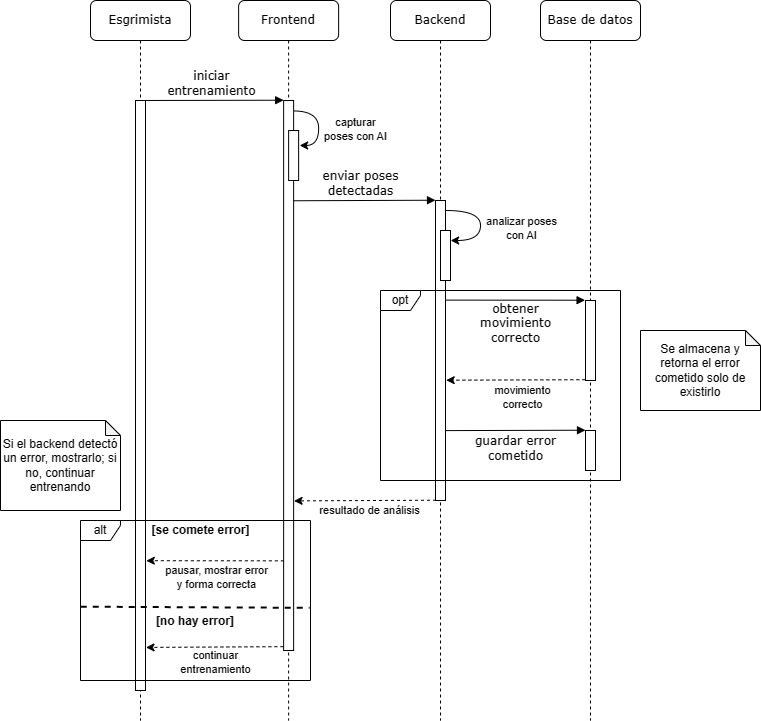

The diagram above was exported from draw.io. Its source (the exported page's mxGraphModel, read from the mxfile embedded in the PNG):
<mxGraphModel dx="2659" dy="1066" grid="1" gridSize="10" guides="1" tooltips="1" connect="1" arrows="1" fold="1" page="1" pageScale="1" pageWidth="850" pageHeight="1100" math="0" shadow="0">
  <root>
    <mxCell id="0" />
    <mxCell id="1" parent="0" />
    <mxCell id="2" value="Backend" style="shape=umlLifeline;perimeter=lifelinePerimeter;whiteSpace=wrap;html=1;container=1;collapsible=0;recursiveResize=0;outlineConnect=0;rounded=1;shadow=0;comic=0;labelBackgroundColor=none;strokeWidth=1;fontFamily=Verdana;fontSize=12;align=center;" vertex="1" parent="1">
      <mxGeometry x="50" y="180" width="100" height="720" as="geometry" />
    </mxCell>
    <mxCell id="3" value="" style="html=1;points=[];perimeter=orthogonalPerimeter;rounded=0;shadow=0;comic=0;labelBackgroundColor=none;strokeWidth=1;fontFamily=Verdana;fontSize=12;align=center;" vertex="1" parent="2">
      <mxGeometry x="45" y="200" width="10" height="300" as="geometry" />
    </mxCell>
    <mxCell id="4" value="" style="html=1;points=[];perimeter=orthogonalPerimeter;rounded=0;shadow=0;comic=0;labelBackgroundColor=none;strokeWidth=1;fontFamily=Verdana;fontSize=12;align=center;" vertex="1" parent="2">
      <mxGeometry x="50" y="230" width="10" height="50" as="geometry" />
    </mxCell>
    <mxCell id="5" value="" style="endArrow=classic;html=1;rounded=0;entryX=1.019;entryY=0.192;entryDx=0;entryDy=0;entryPerimeter=0;edgeStyle=orthogonalEdgeStyle;curved=1;" edge="1" parent="2" target="4">
      <mxGeometry width="50" height="50" relative="1" as="geometry">
        <mxPoint x="55" y="210" as="sourcePoint" />
        <mxPoint x="116" y="245" as="targetPoint" />
        <Array as="points">
          <mxPoint x="90" y="210" />
          <mxPoint x="90" y="240" />
          <mxPoint x="60" y="240" />
        </Array>
      </mxGeometry>
    </mxCell>
    <mxCell id="6" value="analizar poses &lt;br&gt;con AI" style="edgeLabel;html=1;align=center;verticalAlign=middle;resizable=0;points=[];" vertex="1" connectable="0" parent="5">
      <mxGeometry x="0.1566" y="2" relative="1" as="geometry">
        <mxPoint x="38" y="-3" as="offset" />
      </mxGeometry>
    </mxCell>
    <mxCell id="7" value="Base de datos" style="shape=umlLifeline;perimeter=lifelinePerimeter;whiteSpace=wrap;html=1;container=1;collapsible=0;recursiveResize=0;outlineConnect=0;rounded=1;shadow=0;comic=0;labelBackgroundColor=none;strokeWidth=1;fontFamily=Verdana;fontSize=12;align=center;" vertex="1" parent="1">
      <mxGeometry x="200" y="180" width="100" height="720" as="geometry" />
    </mxCell>
    <mxCell id="8" value="obtener &lt;br&gt;movimiento &lt;br&gt;correcto" style="html=1;verticalAlign=bottom;endArrow=block;labelBackgroundColor=none;fontFamily=Verdana;fontSize=12;edgeStyle=elbowEdgeStyle;elbow=vertical;entryX=-0.042;entryY=0.002;entryDx=0;entryDy=0;entryPerimeter=0;spacingTop=0;spacing=-5;exitX=0.994;exitY=0.332;exitDx=0;exitDy=0;exitPerimeter=0;" edge="1" parent="7" source="3">
      <mxGeometry x="0.0021" y="-40" relative="1" as="geometry">
        <mxPoint x="-85" y="300.28571428571433" as="sourcePoint" />
        <mxPoint x="44.57999999999993" y="300.1" as="targetPoint" />
        <mxPoint as="offset" />
      </mxGeometry>
    </mxCell>
    <mxCell id="9" value="" style="html=1;points=[];perimeter=orthogonalPerimeter;rounded=0;shadow=0;comic=0;labelBackgroundColor=none;strokeWidth=1;fontFamily=Verdana;fontSize=12;align=center;" vertex="1" parent="7">
      <mxGeometry x="45" y="300" width="10" height="80" as="geometry" />
    </mxCell>
    <mxCell id="10" value="guardar error &lt;br&gt;cometido" style="html=1;verticalAlign=bottom;endArrow=block;labelBackgroundColor=none;fontFamily=Verdana;fontSize=12;edgeStyle=elbowEdgeStyle;elbow=vertical;entryX=-0.042;entryY=0.002;entryDx=0;entryDy=0;entryPerimeter=0;spacingTop=0;spacing=-3;exitX=1.038;exitY=0.767;exitDx=0;exitDy=0;exitPerimeter=0;" edge="1" parent="7" source="3">
      <mxGeometry x="-0.0018" y="-30" relative="1" as="geometry">
        <mxPoint x="-84.57999999999998" y="430.1857142857143" as="sourcePoint" />
        <mxPoint x="44.999999999999886" y="430" as="targetPoint" />
        <mxPoint as="offset" />
      </mxGeometry>
    </mxCell>
    <mxCell id="11" value="" style="html=1;points=[];perimeter=orthogonalPerimeter;rounded=0;shadow=0;comic=0;labelBackgroundColor=none;strokeWidth=1;fontFamily=Verdana;fontSize=12;align=center;" vertex="1" parent="7">
      <mxGeometry x="45" y="430" width="10" height="40" as="geometry" />
    </mxCell>
    <mxCell id="12" value="Esgrimista" style="shape=umlLifeline;perimeter=lifelinePerimeter;whiteSpace=wrap;html=1;container=1;collapsible=0;recursiveResize=0;outlineConnect=0;rounded=1;shadow=0;comic=0;labelBackgroundColor=none;strokeWidth=1;fontFamily=Verdana;fontSize=12;align=center;" vertex="1" parent="1">
      <mxGeometry x="-250" y="180" width="100" height="720" as="geometry" />
    </mxCell>
    <mxCell id="13" value="" style="html=1;points=[];perimeter=orthogonalPerimeter;rounded=0;shadow=0;comic=0;labelBackgroundColor=none;strokeWidth=1;fontFamily=Verdana;fontSize=12;align=center;" vertex="1" parent="12">
      <mxGeometry x="45" y="100" width="10" height="590" as="geometry" />
    </mxCell>
    <mxCell id="14" value="iniciar &lt;br&gt;entrenamiento" style="html=1;verticalAlign=bottom;endArrow=block;entryX=0;entryY=0;labelBackgroundColor=none;fontFamily=Verdana;fontSize=12;edgeStyle=elbowEdgeStyle;elbow=vertical;" edge="1" source="13" target="23" parent="1">
      <mxGeometry relative="1" as="geometry">
        <mxPoint x="-130" y="290" as="sourcePoint" />
      </mxGeometry>
    </mxCell>
    <mxCell id="15" value="enviar poses &lt;br&gt;detectadas" style="html=1;verticalAlign=bottom;endArrow=block;entryX=0;entryY=0;labelBackgroundColor=none;fontFamily=Verdana;fontSize=12;edgeStyle=elbowEdgeStyle;elbow=vertical;" edge="1" parent="1">
      <mxGeometry relative="1" as="geometry">
        <mxPoint x="-55" y="380.28571428571433" as="sourcePoint" />
        <mxPoint x="95" y="380.0000000000002" as="targetPoint" />
      </mxGeometry>
    </mxCell>
    <mxCell id="16" value="" style="endArrow=classic;html=1;rounded=0;dashed=1;exitX=-0.013;exitY=0.99;exitDx=0;exitDy=0;exitPerimeter=0;entryX=1.072;entryY=0.599;entryDx=0;entryDy=0;entryPerimeter=0;" edge="1" source="9" target="3" parent="1">
      <mxGeometry width="50" height="50" relative="1" as="geometry">
        <mxPoint x="110" y="500" as="sourcePoint" />
        <mxPoint x="160" y="450" as="targetPoint" />
      </mxGeometry>
    </mxCell>
    <mxCell id="17" value="movimiento &lt;br&gt;correcto" style="edgeLabel;html=1;align=center;verticalAlign=middle;resizable=0;points=[];spacing=-4;" vertex="1" connectable="0" parent="16">
      <mxGeometry x="-0.1731" relative="1" as="geometry">
        <mxPoint x="-6" y="17" as="offset" />
      </mxGeometry>
    </mxCell>
    <mxCell id="18" value="" style="endArrow=classic;html=1;rounded=0;dashed=1;exitX=0.05;exitY=0.999;exitDx=0;exitDy=0;exitPerimeter=0;entryX=1.043;entryY=0.728;entryDx=0;entryDy=0;entryPerimeter=0;" edge="1" source="3" target="23" parent="1">
      <mxGeometry width="50" height="50" relative="1" as="geometry">
        <mxPoint x="99" y="650" as="sourcePoint" />
        <mxPoint x="-50" y="650" as="targetPoint" />
      </mxGeometry>
    </mxCell>
    <mxCell id="19" value="resultado de análisis" style="edgeLabel;html=1;align=center;verticalAlign=middle;resizable=0;points=[];spacing=-4;" vertex="1" connectable="0" parent="18">
      <mxGeometry x="-0.1731" relative="1" as="geometry">
        <mxPoint x="-9" y="9" as="offset" />
      </mxGeometry>
    </mxCell>
    <mxCell id="20" value="opt" style="shape=umlFrame;whiteSpace=wrap;html=1;pointerEvents=0;width=40;height=20;" vertex="1" parent="1">
      <mxGeometry x="40" y="470" width="240" height="190" as="geometry" />
    </mxCell>
    <mxCell id="21" value="Se almacena y retorna el error cometido solo de existirlo" style="shape=note;whiteSpace=wrap;html=1;backgroundOutline=1;darkOpacity=0.05;size=15;" vertex="1" parent="1">
      <mxGeometry x="300" y="510" width="120" height="80" as="geometry" />
    </mxCell>
    <mxCell id="22" value="Frontend" style="shape=umlLifeline;perimeter=lifelinePerimeter;whiteSpace=wrap;html=1;container=1;collapsible=0;recursiveResize=0;outlineConnect=0;rounded=1;shadow=0;comic=0;labelBackgroundColor=none;strokeWidth=1;fontFamily=Verdana;fontSize=12;align=center;" vertex="1" parent="1">
      <mxGeometry x="-101.87" y="180" width="100" height="720" as="geometry" />
    </mxCell>
    <mxCell id="23" value="" style="html=1;points=[];perimeter=orthogonalPerimeter;rounded=0;shadow=0;comic=0;labelBackgroundColor=none;strokeWidth=1;fontFamily=Verdana;fontSize=12;align=center;" vertex="1" parent="22">
      <mxGeometry x="45" y="100" width="10" height="550" as="geometry" />
    </mxCell>
    <mxCell id="24" value="" style="html=1;points=[];perimeter=orthogonalPerimeter;rounded=0;shadow=0;comic=0;labelBackgroundColor=none;strokeWidth=1;fontFamily=Verdana;fontSize=12;align=center;" vertex="1" parent="22">
      <mxGeometry x="50" y="130" width="10" height="50" as="geometry" />
    </mxCell>
    <mxCell id="25" value="" style="endArrow=classic;html=1;rounded=0;exitX=0.994;exitY=0.019;exitDx=0;exitDy=0;exitPerimeter=0;entryX=1.103;entryY=0.299;entryDx=0;entryDy=0;entryPerimeter=0;edgeStyle=orthogonalEdgeStyle;curved=1;" edge="1" parent="22" source="23" target="24">
      <mxGeometry width="50" height="50" relative="1" as="geometry">
        <mxPoint x="120" y="200" as="sourcePoint" />
        <mxPoint x="170" y="150" as="targetPoint" />
        <Array as="points">
          <mxPoint x="80" y="111" />
          <mxPoint x="80" y="145" />
        </Array>
      </mxGeometry>
    </mxCell>
    <mxCell id="26" value="capturar &lt;br&gt;poses con AI" style="edgeLabel;html=1;align=center;verticalAlign=middle;resizable=0;points=[];" vertex="1" connectable="0" parent="25">
      <mxGeometry x="0.1566" y="2" relative="1" as="geometry">
        <mxPoint x="34" y="-3" as="offset" />
      </mxGeometry>
    </mxCell>
    <mxCell id="27" value="alt" style="shape=umlFrame;whiteSpace=wrap;html=1;pointerEvents=0;width=40;height=20;" vertex="1" parent="1">
      <mxGeometry x="-260" y="700" width="230" height="160" as="geometry" />
    </mxCell>
    <mxCell id="28" value="" style="endArrow=classic;html=1;rounded=0;dashed=1;exitX=0.025;exitY=0.837;exitDx=0;exitDy=0;exitPerimeter=0;entryX=1.08;entryY=0.78;entryDx=0;entryDy=0;entryPerimeter=0;" edge="1" source="23" target="13" parent="1">
      <mxGeometry width="50" height="50" relative="1" as="geometry">
        <mxPoint x="-64.5" y="740" as="sourcePoint" />
        <mxPoint x="-190" y="740" as="targetPoint" />
      </mxGeometry>
    </mxCell>
    <mxCell id="29" value="pausar, mostrar error &lt;br&gt;y forma correcta" style="edgeLabel;html=1;align=center;verticalAlign=middle;resizable=0;points=[];spacing=-4;" vertex="1" connectable="0" parent="28">
      <mxGeometry x="-0.1731" relative="1" as="geometry">
        <mxPoint x="-11" y="16" as="offset" />
      </mxGeometry>
    </mxCell>
    <mxCell id="30" value="" style="endArrow=none;dashed=1;html=1;strokeWidth=2;rounded=0;exitX=0.001;exitY=0.609;exitDx=0;exitDy=0;exitPerimeter=0;entryX=0.996;entryY=0.618;entryDx=0;entryDy=0;entryPerimeter=0;" edge="1" parent="1">
      <mxGeometry width="50" height="50" relative="1" as="geometry">
        <mxPoint x="-259.77" y="786.1699999999998" as="sourcePoint" />
        <mxPoint x="-30.91999999999996" y="787.3399999999999" as="targetPoint" />
      </mxGeometry>
    </mxCell>
    <mxCell id="31" value="[se comete error]" style="text;html=1;strokeColor=none;fillColor=none;align=center;verticalAlign=middle;whiteSpace=wrap;rounded=0;fontStyle=1" vertex="1" parent="1">
      <mxGeometry x="-191.5" y="700" width="102.5" height="20" as="geometry" />
    </mxCell>
    <mxCell id="32" value="[no hay error]" style="text;html=1;strokeColor=none;fillColor=none;align=center;verticalAlign=middle;whiteSpace=wrap;rounded=0;fontStyle=1" vertex="1" parent="1">
      <mxGeometry x="-188.12" y="791" width="86.25" height="20" as="geometry" />
    </mxCell>
    <mxCell id="33" value="" style="endArrow=classic;html=1;rounded=0;dashed=1;exitX=-0.024;exitY=0.993;exitDx=0;exitDy=0;exitPerimeter=0;entryX=1.051;entryY=0.927;entryDx=0;entryDy=0;entryPerimeter=0;" edge="1" source="23" target="13" parent="1">
      <mxGeometry width="50" height="50" relative="1" as="geometry">
        <mxPoint x="-65.75" y="820" as="sourcePoint" />
        <mxPoint x="-200" y="820" as="targetPoint" />
      </mxGeometry>
    </mxCell>
    <mxCell id="34" value="continuar &lt;br&gt;entrenamiento" style="edgeLabel;html=1;align=center;verticalAlign=middle;resizable=0;points=[];spacing=-4;" vertex="1" connectable="0" parent="33">
      <mxGeometry x="-0.1731" relative="1" as="geometry">
        <mxPoint x="-11" y="15" as="offset" />
      </mxGeometry>
    </mxCell>
    <mxCell id="35" value="Si el backend detectó un error, mostrarlo; si no, continuar entrenando" style="shape=note;whiteSpace=wrap;html=1;backgroundOutline=1;darkOpacity=0.05;size=15;" vertex="1" parent="1">
      <mxGeometry x="-340" y="600" width="120" height="90" as="geometry" />
    </mxCell>
  </root>
</mxGraphModel>